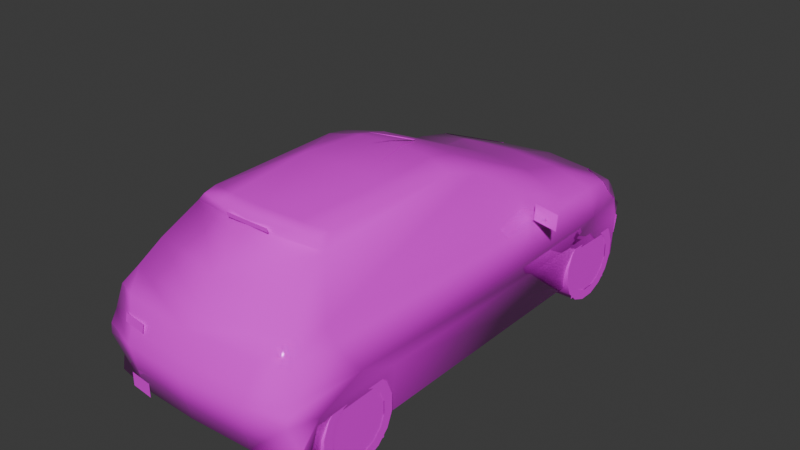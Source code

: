 # Source: 206s1.blend  (saved by Blender 4.0.36; exported with 4.5.12 LTS)
import bpy
from mathutils import Matrix  # noqa: F401  (used for matrix-valued properties, if any)

bpy.ops.wm.read_factory_settings(use_empty=True)
scene = bpy.context.scene
scene.name = 'Scene'

# ---- collections
col_collection = bpy.data.collections.new('Collection'); scene.collection.children.link(col_collection)

# ---- images (referenced by path relative to the original .blend; pixels are not part of the script)
import os
ASSET_DIR = os.environ.get("B2B_ASSET_DIR", "")  # directory of the original .blend (textures are referenced by path, not embedded)
HERE = os.path.dirname(os.path.abspath(__file__))  # packed textures are extracted next to this script under _unpacked/

def load_image(name, relpath, width, height, colorspace="sRGB"):
    """Load a texture the original file referenced (path relative to the .blend, or extracted next to this script)."""
    p = next((c for c in (os.path.join(HERE, relpath), os.path.join(ASSET_DIR, relpath)) if relpath and os.path.exists(c)), "")
    if p:
        img = bpy.data.images.load(p, check_existing=True)
        img.name = name
    else:  # same state as the original file: an image datablock whose file is absent (Cycles renders it pink)
        img = bpy.data.images.new(name, width, height)
        img.source = "FILE"
        img.filepath = "//" + (relpath or name)
    img.colorspace_settings.name = colorspace
    return img
img_4_png = load_image('4.png', 'textures/4.png', 1024, 1024, 'sRGB')

# ---- materials (node trees are filled in below, after node groups)
mat_material_001 = bpy.data.materials.new('Material.001')
mat_material_001.use_transparent_shadow = False
mat_material_001.roughness = 0.5
mat_material_001.line_color = (0.0, 0.0, 0.0, 1.0)
mat_material = bpy.data.materials.new('Material')
mat_material.use_transparent_shadow = False
mat_material.roughness = 0.5
mat_material.line_color = (0.0, 0.0, 0.0, 1.0)

# ---- material node trees
mat_material_001.use_nodes = True; mat_material_001.node_tree.nodes.clear()
_N = mat_material_001.node_tree.nodes; _L = mat_material_001.node_tree.links
n0 = _N.new('ShaderNodeOutputMaterial'); n0.name = 'Material Output'; n0.location = (300, 300)
n1 = _N.new('ShaderNodeBsdfPrincipled'); n1.name = 'Principled BSDF'; n1.location = (10, 300)
n1.inputs[2].default_value = 0.0
n1.inputs[3].default_value = 1.45
n2 = _N.new('ShaderNodeTexImage'); n2.name = 'Image Texture'; n2.location = (-280, 280)
n2.image = img_4_png
n2.interpolation = 'Closest'
_L.new(n1.outputs[0], n0.inputs[0])
_L.new(n2.outputs[0], n1.inputs[0])
_L.new(n2.outputs[1], n1.inputs[4])
n0.is_active_output = True
mat_material.use_nodes = True; mat_material.node_tree.nodes.clear()
_N = mat_material.node_tree.nodes; _L = mat_material.node_tree.links
n0 = _N.new('ShaderNodeOutputMaterial'); n0.name = 'Material Output'; n0.location = (300, 300)
n1 = _N.new('ShaderNodeBsdfPrincipled'); n1.name = 'Principled BSDF'; n1.location = (10, 300)
n1.inputs[3].default_value = 1.45
n2 = _N.new('ShaderNodeTexImage'); n2.name = 'Image Texture'; n2.location = (-280, 280)
n2.image = img_4_png
n2.interpolation = 'Closest'
_L.new(n1.outputs[0], n0.inputs[0])
_L.new(n2.outputs[0], n1.inputs[0])
_L.new(n2.outputs[1], n1.inputs[4])
n0.is_active_output = True

# ---- world
world_world = bpy.data.worlds.new('World'); scene.world = world_world
world_world.use_nodes = True; world_world.node_tree.nodes.clear()
_N = world_world.node_tree.nodes; _L = world_world.node_tree.links
n0 = _N.new('ShaderNodeOutputWorld'); n0.name = 'World Output'; n0.location = (300, 300)
n1 = _N.new('ShaderNodeBackground'); n1.name = 'Background'; n1.location = (10, 300)
n1.inputs[0].default_value = (0.05088, 0.05088, 0.05088, 1.0)
_L.new(n1.outputs[0], n0.inputs[0])
n0.is_active_output = True
world_world.color = (0.05088, 0.05088, 0.05088)
world_world.use_sun_shadow = False
world_world.sun_shadow_jitter_overblur = 0.0

# ---- meshes
me_fp26n = bpy.data.meshes.new('fp26n')
me_fp26n.from_pydata([(0.0, 1.878, 0.0347), (0.0, 1.911, 0.2502), (0.0, 1.963, 0.3307), (0.0, 1.934, 0.3832), (0.0, 1.904, 0.4846), (0.0, 1.861, 0.5368), (0.0, 1.336, 0.7302), (0.0, 1.04, 0.7988), (0.0, 0.2393, 1.161), (0.0, 0.009464, 1.217), (0.0, -0.4887, 1.24), (0.0, -1.162, 1.206), (0.0, -1.556, 0.9325), (0.0, -1.699, 0.7933), (0.0, -1.783, 0.6911), (0.0, -1.817, 0.5033), (0.0, -1.865, 0.4288), (0.0, -1.805, 0.109), (-0.7008, 1.7, 0.1337), (-0.5618, 1.829, 0.2679), (-0.7008, 1.728, 0.2679), (-0.5618, 1.8, 0.1337), (0.0, -1.277, 1.128), (0.0, -1.287, 1.187), (0.4506, -1.779, 0.09804), (0.737, -1.713, 0.07522), (0.7549, -1.683, 0.1623), (0.8064, -1.585, 0.3722), (0.7355, -1.757, 0.4288), (0.7374, -1.762, 0.3589), (0.4433, -1.207, 1.173), (0.5064, -1.201, 1.109), (0.4652, -1.098, 1.182), (0.6299, -1.591, 0.7901), (0.5807, -1.441, 0.9309), (0.2788, -1.253, 1.183), (0.2732, -1.14, 1.201), (0.7008, 1.7, 0.1337), (0.5618, 1.8, 0.1337), (0.5618, 1.829, 0.2679), (0.7008, 1.728, 0.2679), (0.6498, 1.73, 0.1196), (0.6751, 1.743, 0.03154), (0.2965, 1.839, 0.03373), (0.6542, -1.353, 0.7709), (0.4659, -1.841, 0.4288), (0.7345, 1.514, 0.5353), (0.7059, 1.456, 0.6375), (0.7372, 1.206, 0.6845), (0.8173, 1.174, 0.5069), (0.8127, 1.486, 0.3931), (0.7294, 1.611, 0.4591), (0.5426, 0.1342, 1.124), (0.4928, -0.08517, 1.182), (0.7442, 0.7974, 0.6683), (0.7142, -1.354, 0.6688), (0.7408, -1.706, 0.5033), (0.8173, -1.262, 0.5079), (0.6821, -1.682, 0.6896), (0.5334, -1.74, 0.6901), (0.8064, 0.8731, 0.3722), (0.8064, -0.9675, 0.387), (0.7639, -1.642, 0.06115), (0.7547, -0.9163, 0.0199), (0.7547, 0.8202, 0.0199), (0.7547, 1.575, 0.0199), (0.6496, 1.758, 0.2519), (0.388, 1.791, 0.5368), (0.6343, 1.761, 0.3832), (0.6285, 1.733, 0.4882), (0.6326, 1.668, 0.5567), (0.3317, -0.4887, 1.22), (0.2878, -0.01043, 1.205), (0.7137, 0.8724, 0.7472), (0.6576, 1.808, 0.3305), (0.2992, 1.882, 0.2514), (0.2992, 1.936, 0.3307), (0.2956, 1.907, 0.3832), (0.3256, 1.87, 0.4846), (0.3917, 1.299, 0.7248), (0.348, 1.004, 0.7877), (0.2822, 0.2215, 1.154), (0.4836, -1.795, 0.5033), (0.1628, -1.281, 1.139), (0.1631, -1.288, 1.172), (-0.1631, -1.288, 1.172), (-0.1628, -1.281, 1.139), (0.943, 0.4632, 0.7115), (0.7442, 0.6967, 0.7015), (0.943, 0.4783, 0.8236), (0.7425, 0.5115, 0.7115), (0.7425, 0.5266, 0.8236), (-0.943, 0.4632, 0.7115), (-0.943, 0.4783, 0.8236), (-0.7442, 0.6967, 0.7015), (-0.7425, 0.5115, 0.7115), (-0.7425, 0.5266, 0.8236), (0.07693, 1.939, 0.3625), (0.0893, 1.902, 0.4681), (-0.07693, 1.939, 0.3625), (-0.0893, 1.902, 0.4681), (-0.5394, -1.787, 0.08177), (-0.365, -1.805, 0.1793), (-0.5394, -1.787, 0.1793), (-0.365, -1.805, 0.08177), (0.0, 0.2087, 1.178), (0.007768, 0.1776, 1.182), (0.0, -0.2633, 1.377), (-0.007768, 0.1776, 1.182), (0.0, 0.795, 0.02281), (0.0, 1.596, 0.02572), (0.0, 1.475, 0.536), (0.0, 0.8777, 0.5375), (0.0, -1.658, 0.0728), (0.0, -0.8971, 0.02402), (0.0, -0.9663, 0.5225), (0.0, -1.576, 0.521), (-0.5443, -1.784, 0.529), (-0.5443, -1.772, 0.5851), (-0.3628, -1.807, 0.529), (-0.3628, -1.796, 0.5851), (-0.3917, 1.299, 0.7248), (-0.388, 1.791, 0.5368), (-0.7059, 1.456, 0.6375), (-0.4506, -1.779, 0.09804), (-0.7549, -1.683, 0.1623), (-0.737, -1.713, 0.07522), (-0.8064, -1.585, 0.3722), (-0.7374, -1.762, 0.3589), (-0.7355, -1.757, 0.4288), (-0.4433, -1.207, 1.173), (-0.4652, -1.098, 1.182), (-0.5064, -1.201, 1.109), (-0.2788, -1.253, 1.183), (-0.2732, -1.14, 1.201), (-0.6498, 1.73, 0.1196), (-0.2965, 1.839, 0.03373), (-0.6751, 1.743, 0.03154), (-0.5807, -1.441, 0.9309), (-0.6542, -1.353, 0.7709), (-0.6299, -1.591, 0.7901), (-0.4659, -1.841, 0.4288), (-0.8173, 1.174, 0.5069), (-0.7294, 1.611, 0.4591), (-0.8127, 1.486, 0.3931), (-0.5426, 0.1342, 1.124), (-0.4928, -0.08517, 1.182), (-0.7442, 0.7974, 0.6683), (-0.7142, -1.354, 0.6688), (-0.8173, -1.262, 0.5079), (-0.7408, -1.706, 0.5033), (-0.8064, 0.8731, 0.3722), (-0.8064, -0.9675, 0.387), (-0.7547, -0.9163, 0.0199), (-0.7639, -1.642, 0.06115), (-0.7547, 1.575, 0.0199), (-0.7547, 0.8202, 0.0199), (-0.6496, 1.758, 0.2519), (-0.7345, 1.514, 0.5353), (-0.6343, 1.761, 0.3832), (-0.6285, 1.733, 0.4882), (-0.6326, 1.668, 0.5567), (-0.3317, -0.4887, 1.22), (-0.2878, -0.01043, 1.205), (-0.7372, 1.206, 0.6845), (-0.7137, 0.8724, 0.7472), (-0.6576, 1.808, 0.3305), (-0.2992, 1.882, 0.2514), (-0.2992, 1.936, 0.3307), (-0.2956, 1.907, 0.3832), (-0.3256, 1.87, 0.4846), (-0.348, 1.004, 0.7877), (-0.2822, 0.2215, 1.154), (-0.5334, -1.74, 0.6901), (-0.6821, -1.682, 0.6896), (-0.4836, -1.795, 0.5033), (0.7356, 1.516, 0.5353), (0.7069, 1.458, 0.6375), (0.7305, 1.613, 0.4591), (0.3886, 1.793, 0.5368), (0.6352, 1.763, 0.3832), (0.6294, 1.735, 0.4882), (0.6335, 1.67, 0.5567), (0.296, 1.909, 0.3832), (0.3261, 1.872, 0.4846), (-0.3886, 1.793, 0.5368), (-0.7069, 1.458, 0.6375), (-0.7305, 1.613, 0.4591), (-0.7356, 1.516, 0.5353), (-0.6352, 1.763, 0.3832), (-0.6294, 1.735, 0.4882), (-0.6335, 1.67, 0.5567), (-0.296, 1.909, 0.3832), (-0.3261, 1.872, 0.4846), (0.07933, 1.928, 0.3831), (-0.07933, 1.928, 0.3831), (0.0, 1.946, 0.3625), (0.0, 1.91, 0.4681), (0.0, 1.935, 0.3831)], [], [(65, 155, 0), (62, 17, 154), (108, 107, 105), (107, 106, 105), (108, 106, 107), (113, 114, 115, 116), (109, 110, 111, 112), (0, 155, 137, 136), (0, 43, 42, 65), (144, 155, 65, 50), (50, 49, 142, 144), (49, 60, 151, 142), (60, 64, 156, 151), (156, 64, 63, 153), (63, 61, 152, 153), (149, 152, 61, 57), (127, 149, 57, 27), (154, 127, 27, 62), (154, 17, 124, 126), (24, 17, 62, 25), (33, 59, 58), (58, 56, 55), (47, 46, 70), (70, 67, 47), (69, 51, 68), (41, 65, 42), (71, 32, 53), (73, 54, 48), (28, 57, 56), (27, 57, 28), (54, 49, 48), (29, 28, 45), (48, 47, 79), (66, 74, 50), (73, 52, 54), (53, 72, 71), (32, 71, 36), (49, 51, 46), (57, 27, 61), (49, 60, 50), (32, 31, 53), (54, 44, 55), (56, 57, 55), (52, 44, 54), (34, 44, 31), (50, 51, 49), (24, 26, 29), (45, 24, 29), (33, 44, 34), (42, 43, 41), (30, 35, 31), (31, 32, 30), (25, 26, 24), (47, 67, 79), (173, 140, 174), (150, 174, 148), (158, 123, 161), (122, 161, 123), (143, 160, 159), (155, 135, 137), (131, 162, 146), (147, 165, 164), (149, 129, 150), (149, 127, 129), (142, 147, 164), (129, 128, 141), (123, 164, 121), (166, 157, 144), (145, 165, 147), (163, 146, 162), (162, 131, 134), (143, 142, 158), (127, 149, 152), (151, 142, 144), (132, 131, 146), (139, 147, 148), (149, 150, 148), (139, 145, 147), (139, 138, 132), (143, 144, 142), (125, 124, 128), (124, 141, 128), (139, 140, 138), (136, 137, 135), (133, 130, 132), (131, 132, 130), (125, 126, 124), (122, 123, 121), (88, 91, 89), (88, 89, 87), (96, 94, 93), (93, 94, 92), (58, 55, 44, 33), (82, 56, 58, 59), (70, 69, 78, 67), (78, 69, 68, 77), (69, 70, 46, 51), (57, 61, 60, 49), (61, 63, 64, 60), (50, 74, 68, 51), (27, 26, 25, 62), (57, 49, 54, 55), (17, 24, 45, 16), (56, 82, 45, 28), (16, 45, 82, 15), (15, 82, 59, 14), (14, 59, 33, 13), (34, 12, 13, 33), (12, 34, 31, 22), (11, 36, 71, 10), (9, 10, 71, 72), (52, 81, 72, 53), (81, 8, 9, 72), (80, 81, 52, 73), (7, 8, 81, 80), (48, 79, 80, 73), (79, 6, 7, 80), (79, 67, 5, 6), (78, 4, 5, 67), (3, 4, 78, 77), (77, 68, 74, 76), (2, 3, 77, 76), (74, 66, 75, 76), (75, 1, 2, 76), (75, 66, 41, 43), (0, 1, 75, 43), (49, 46, 47, 48), (50, 65, 41, 66), (50, 60, 64, 65), (61, 27, 62, 63), (36, 35, 30, 32), (52, 53, 31, 44), (22, 31, 35, 23), (35, 36, 11, 23), (27, 28, 29, 26), (174, 140, 139, 148), (175, 173, 174, 150), (161, 122, 170, 160), (170, 169, 159, 160), (160, 143, 158, 161), (149, 142, 151, 152), (152, 151, 156, 153), (144, 143, 159, 166), (127, 154, 126, 125), (149, 148, 147, 142), (17, 16, 141, 124), (150, 129, 141, 175), (16, 15, 175, 141), (15, 14, 173, 175), (14, 13, 140, 173), (138, 140, 13, 12), (12, 22, 132, 138), (11, 10, 162, 134), (9, 163, 162, 10), (145, 146, 163, 172), (172, 163, 9, 8), (171, 165, 145, 172), (7, 171, 172, 8), (164, 165, 171, 121), (121, 171, 7, 6), (121, 6, 5, 122), (170, 122, 5, 4), (3, 169, 170, 4), (169, 168, 166, 159), (2, 168, 169, 3), (166, 168, 167, 157), (167, 168, 2, 1), (167, 136, 135, 157), (0, 136, 167, 1), (142, 164, 123, 158), (144, 157, 135, 155), (144, 155, 156, 151), (152, 153, 154, 127), (134, 131, 130, 133), (145, 139, 132, 146), (22, 23, 133, 132), (133, 23, 11, 134), (127, 125, 128, 129), (119, 120, 118, 117), (18, 20, 19, 21), (37, 38, 39, 40), (198, 196, 99, 195), (101, 104, 102, 103), (87, 89, 91, 90), (92, 95, 96, 93), (85, 86, 83, 84), (177, 176, 182), (182, 179, 177), (181, 178, 180), (188, 186, 191), (185, 191, 186), (187, 190, 189), (182, 181, 184, 179), (184, 181, 180, 183), (181, 182, 176, 178), (191, 185, 193, 190), (193, 192, 189, 190), (190, 187, 188, 191), (197, 198, 195, 100), (98, 194, 198, 197), (194, 97, 196, 198)])
me_fp26n.polygons.foreach_set('use_smooth', [True] * 201)
_uv = me_fp26n.uv_layers.new(name='UVMap')
_uv.uv.foreach_set('vector', [0.031, 0.0, 0.031, 0.031, 0.0, 0.031, 0.031, 0.0, 0.031, 0.031, 0.0, 0.031, 0.031, 0.0, 0.031, 0.031, 0.0, 0.031, 0.031, 0.0, 0.031, 0.031, 0.0, 0.031, 0.031, 0.0, 0.031, 0.031, 0.0, 0.031, 0.031, 0.0, 0.031, 0.031, 0.0, 0.031, 0.0, 0.0, 0.031, 0.0, 0.031, 0.031, 0.0, 0.031, 0.0, 0.0, 0.031, 0.0, 0.031, 0.031, 0.0, 0.031, 0.0, 0.0, 0.031, 0.0, 0.031, 0.031, 0.0, 0.031, 0.0, 0.0, 0.031, 0.0, 0.031, 0.031, 0.0, 0.031, 0.0, 0.0, 0.031, 0.0, 0.031, 0.031, 0.0, 0.031, 0.0, 0.0, 0.031, 0.0, 0.031, 0.031, 0.0, 0.031, 0.0, 0.0, 0.031, 0.0, 0.031, 0.031, 0.0, 0.031, 0.0, 0.0, 0.031, 0.0, 0.031, 0.031, 0.0, 0.031, 0.0, 0.0, 0.031, 0.0, 0.031, 0.031, 0.0, 0.031, 0.0, 0.0, 0.031, 0.0, 0.031, 0.031, 0.0, 0.031, 0.0, 0.0, 0.031, 0.0, 0.031, 0.031, 0.0, 0.031, 0.0, 0.0, 0.031, 0.0, 0.031, 0.031, 0.0, 0.031, 0.0, 0.0, 0.031, 0.0, 0.031, 0.031, 0.0, 0.031, 0.0, 0.0, 0.031, 0.0, 0.031, 0.031, 0.0, 0.031, 0.0, 0.0, 0.788, 0.686, 0.82, 0.624, 0.773, 0.624, 0.745, 0.388, 0.749, 0.329, 0.659, 0.384, 0.075, 0.776, 0.059, 0.753, 0.027, 0.757, 0.035, 0.204, 0.118, 0.173, 0.008, 0.259, 0.016, 0.741, 0.039, 0.733, 0.008, 0.714, 0.016, 0.651, 0.047, 0.627, 0.012, 0.631, 0.337, 0.914, 0.322, 0.839, 0.322, 0.965, 0.196, 0.804, 0.212, 0.784, 0.125, 0.788, 0.749, 0.729, 0.643, 0.745, 0.737, 0.745, 0.714, 0.71, 0.643, 0.745, 0.749, 0.729, 0.212, 0.784, 0.133, 0.745, 0.125, 0.788, 0.757, 0.773, 0.757, 0.792, 0.847, 0.792, 0.0, 0.325, 0.008, 0.259, 0.114, 0.302, 0.008, 0.682, 0.0, 0.702, 0.067, 0.718, 0.0, 0.522, 0.149, 0.612, 0.012, 0.502, 0.322, 0.965, 0.341, 0.973, 0.337, 0.914, 0.322, 0.839, 0.337, 0.914, 0.341, 0.835, 0.133, 0.745, 0.039, 0.733, 0.059, 0.753, 0.643, 0.745, 0.714, 0.71, 0.58, 0.714, 0.133, 0.745, 0.196, 0.71, 0.067, 0.718, 0.396, 0.624, 0.42, 0.608, 0.192, 0.624, 0.212, 0.784, 0.663, 0.808, 0.663, 0.784, 0.737, 0.745, 0.643, 0.745, 0.663, 0.784, 0.149, 0.612, 0.451, 0.525, 0.012, 0.502, 0.467, 0.565, 0.451, 0.525, 0.42, 0.608, 0.067, 0.718, 0.039, 0.733, 0.133, 0.745, 0.851, 0.698, 0.753, 0.718, 0.757, 0.773, 0.847, 0.792, 0.851, 0.698, 0.757, 0.773, 0.498, 0.529, 0.451, 0.525, 0.467, 0.565, 0.565, 0.863, 0.702, 0.867, 0.573, 0.898, 0.325, 0.322, 0.388, 0.325, 0.298, 0.29, 0.42, 0.608, 0.396, 0.624, 0.42, 0.624, 0.757, 0.69, 0.753, 0.718, 0.851, 0.698, 0.008, 0.259, 0.118, 0.173, 0.114, 0.302, 0.82, 0.624, 0.788, 0.686, 0.773, 0.624, 0.749, 0.329, 0.745, 0.388, 0.659, 0.384, 0.059, 0.753, 0.075, 0.776, 0.027, 0.757, 0.118, 0.173, 0.035, 0.204, 0.008, 0.259, 0.039, 0.733, 0.016, 0.741, 0.008, 0.714, 0.047, 0.627, 0.016, 0.651, 0.012, 0.631, 0.322, 0.839, 0.337, 0.914, 0.322, 0.965, 0.212, 0.784, 0.196, 0.804, 0.125, 0.788, 0.643, 0.745, 0.749, 0.729, 0.737, 0.745, 0.643, 0.745, 0.714, 0.71, 0.749, 0.729, 0.133, 0.745, 0.212, 0.784, 0.125, 0.788, 0.757, 0.792, 0.757, 0.773, 0.847, 0.792, 0.008, 0.259, 0.0, 0.325, 0.114, 0.302, 0.0, 0.702, 0.008, 0.682, 0.067, 0.718, 0.149, 0.612, 0.0, 0.522, 0.012, 0.502, 0.341, 0.973, 0.322, 0.965, 0.337, 0.914, 0.337, 0.914, 0.322, 0.839, 0.341, 0.835, 0.039, 0.733, 0.133, 0.745, 0.059, 0.753, 0.714, 0.71, 0.643, 0.745, 0.58, 0.714, 0.196, 0.71, 0.133, 0.745, 0.067, 0.718, 0.42, 0.608, 0.396, 0.624, 0.192, 0.624, 0.663, 0.808, 0.212, 0.784, 0.663, 0.784, 0.643, 0.745, 0.737, 0.745, 0.663, 0.784, 0.451, 0.525, 0.149, 0.612, 0.012, 0.502, 0.451, 0.525, 0.467, 0.565, 0.42, 0.608, 0.039, 0.733, 0.067, 0.718, 0.133, 0.745, 0.753, 0.718, 0.851, 0.698, 0.757, 0.773, 0.851, 0.698, 0.847, 0.792, 0.757, 0.773, 0.451, 0.525, 0.498, 0.529, 0.467, 0.565, 0.702, 0.867, 0.565, 0.863, 0.573, 0.898, 0.388, 0.325, 0.325, 0.322, 0.298, 0.29, 0.396, 0.624, 0.42, 0.608, 0.42, 0.624, 0.753, 0.718, 0.757, 0.69, 0.851, 0.698, 0.118, 0.173, 0.008, 0.259, 0.114, 0.302, 0.059, 0.78, 0.059, 0.812, 0.0, 0.812, 0.059, 0.78, 0.0, 0.812, 0.0, 0.784, 0.059, 0.812, 0.059, 0.78, 0.0, 0.812, 0.0, 0.812, 0.059, 0.78, 0.0, 0.784, 0.745, 0.388, 0.659, 0.384, 0.659, 0.416, 0.722, 0.42, 0.839, 0.502, 0.753, 0.502, 0.773, 0.624, 0.82, 0.624, 0.035, 0.204, 0.035, 0.188, 0.137, 0.153, 0.118, 0.173, 0.62, 0.325, 0.502, 0.325, 0.502, 0.267, 0.635, 0.267, 0.016, 0.741, 0.027, 0.757, 0.059, 0.753, 0.039, 0.733, 0.643, 0.745, 0.58, 0.714, 0.196, 0.71, 0.133, 0.745, 0.58, 0.714, 0.573, 0.627, 0.208, 0.627, 0.196, 0.71, 0.067, 0.718, 0.0, 0.702, 0.008, 0.714, 0.039, 0.733, 0.714, 0.71, 0.733, 0.663, 0.741, 0.643, 0.722, 0.639, 0.643, 0.745, 0.133, 0.745, 0.212, 0.784, 0.663, 0.784, 1.0, 0.702, 0.851, 0.698, 0.847, 0.792, 1.0, 0.792, 0.757, 0.812, 0.839, 0.812, 0.847, 0.792, 0.757, 0.792, 1.0, 0.792, 0.847, 0.792, 0.839, 0.812, 1.0, 0.812, 1.0, 0.502, 0.839, 0.502, 0.82, 0.624, 1.0, 0.624, 1.0, 0.624, 0.82, 0.624, 0.788, 0.686, 1.0, 0.686, 0.271, 0.208, 0.498, 0.208, 0.498, 0.145, 0.251, 0.141, 0.498, 0.208, 0.271, 0.208, 0.298, 0.29, 0.498, 0.302, 0.373, 0.831, 0.341, 0.835, 0.337, 0.914, 0.373, 0.914, 0.373, 0.973, 0.373, 0.914, 0.337, 0.914, 0.341, 0.973, 0.322, 0.988, 0.341, 1.0, 0.341, 0.973, 0.322, 0.965, 0.341, 1.0, 0.373, 1.0, 0.373, 0.973, 0.341, 0.973, 0.471, 0.831, 0.486, 1.0, 0.42, 0.984, 0.376, 0.816, 0.561, 0.839, 0.561, 1.0, 0.486, 1.0, 0.471, 0.831, 0.502, 0.176, 0.6, 0.149, 0.616, 0.231, 0.506, 0.263, 0.6, 0.149, 0.722, 0.141, 0.722, 0.22, 0.616, 0.231, 0.114, 0.302, 0.118, 0.173, 0.247, 0.153, 0.247, 0.294, 0.137, 0.153, 0.247, 0.141, 0.247, 0.153, 0.118, 0.173, 0.749, 0.267, 0.749, 0.325, 0.62, 0.325, 0.635, 0.267, 0.702, 1.0, 0.576, 1.0, 0.569, 0.98, 0.702, 0.98, 0.812, 0.98, 0.812, 1.0, 0.702, 1.0, 0.702, 0.98, 0.569, 0.98, 0.573, 0.949, 0.702, 0.949, 0.702, 0.98, 0.702, 0.949, 0.812, 0.949, 0.812, 0.98, 0.702, 0.98, 0.702, 0.949, 0.573, 0.949, 0.573, 0.898, 0.702, 0.867, 0.812, 0.867, 0.812, 0.949, 0.702, 0.949, 0.702, 0.867, 0.133, 0.745, 0.059, 0.753, 0.075, 0.776, 0.125, 0.788, 0.067, 0.718, 0.047, 0.627, 0.016, 0.651, 0.008, 0.682, 0.067, 0.718, 0.196, 0.71, 0.208, 0.627, 0.047, 0.627, 0.58, 0.714, 0.714, 0.71, 0.722, 0.639, 0.573, 0.627, 0.341, 0.835, 0.341, 0.82, 0.322, 0.827, 0.322, 0.839, 0.149, 0.612, 0.192, 0.624, 0.42, 0.608, 0.451, 0.525, 0.498, 0.302, 0.298, 0.29, 0.388, 0.325, 0.498, 0.325, 0.341, 0.82, 0.341, 0.835, 0.373, 0.831, 0.373, 0.816, 0.714, 0.71, 0.749, 0.729, 0.749, 0.71, 0.733, 0.663, 0.745, 0.388, 0.722, 0.42, 0.659, 0.416, 0.659, 0.384, 0.835, 0.502, 0.82, 0.624, 0.773, 0.624, 0.753, 0.502, 0.035, 0.204, 0.118, 0.173, 0.137, 0.153, 0.035, 0.188, 0.624, 0.325, 0.635, 0.267, 0.502, 0.267, 0.502, 0.325, 0.016, 0.741, 0.039, 0.733, 0.059, 0.753, 0.027, 0.757, 0.643, 0.745, 0.133, 0.745, 0.196, 0.71, 0.58, 0.714, 0.58, 0.714, 0.196, 0.71, 0.208, 0.627, 0.573, 0.627, 0.067, 0.718, 0.039, 0.733, 0.008, 0.714, 0.0, 0.702, 0.714, 0.71, 0.722, 0.639, 0.741, 0.643, 0.733, 0.663, 0.643, 0.745, 0.663, 0.784, 0.212, 0.784, 0.133, 0.745, 1.0, 0.702, 1.0, 0.792, 0.847, 0.792, 0.851, 0.698, 0.757, 0.812, 0.757, 0.792, 0.847, 0.792, 0.839, 0.812, 1.0, 0.792, 1.0, 0.812, 0.839, 0.812, 0.847, 0.792, 1.0, 0.502, 1.0, 0.624, 0.82, 0.624, 0.835, 0.502, 1.0, 0.624, 1.0, 0.686, 0.788, 0.686, 0.82, 0.624, 0.271, 0.208, 0.251, 0.141, 0.498, 0.145, 0.498, 0.208, 0.498, 0.208, 0.498, 0.302, 0.298, 0.29, 0.271, 0.208, 0.373, 0.831, 0.373, 0.914, 0.337, 0.914, 0.341, 0.835, 0.373, 0.973, 0.341, 0.973, 0.337, 0.914, 0.373, 0.914, 0.322, 0.988, 0.322, 0.965, 0.341, 0.973, 0.341, 1.0, 0.341, 1.0, 0.341, 0.973, 0.373, 0.973, 0.373, 1.0, 0.471, 0.831, 0.376, 0.816, 0.42, 0.984, 0.486, 1.0, 0.561, 0.839, 0.471, 0.831, 0.486, 1.0, 0.561, 1.0, 0.937, 0.176, 0.929, 0.263, 0.82, 0.231, 0.835, 0.149, 0.835, 0.149, 0.82, 0.231, 0.722, 0.22, 0.722, 0.141, 0.114, 0.302, 0.247, 0.294, 0.247, 0.153, 0.118, 0.173, 0.137, 0.153, 0.118, 0.173, 0.247, 0.153, 0.247, 0.141, 0.749, 0.267, 0.635, 0.267, 0.624, 0.325, 0.749, 0.325, 0.702, 1.0, 0.702, 0.98, 0.569, 0.98, 0.58, 1.0, 0.812, 0.98, 0.702, 0.98, 0.702, 1.0, 0.812, 1.0, 0.569, 0.98, 0.702, 0.98, 0.702, 0.949, 0.573, 0.949, 0.702, 0.949, 0.702, 0.98, 0.812, 0.98, 0.812, 0.949, 0.702, 0.949, 0.702, 0.867, 0.573, 0.898, 0.573, 0.949, 0.812, 0.867, 0.702, 0.867, 0.702, 0.949, 0.812, 0.949, 0.133, 0.745, 0.125, 0.788, 0.075, 0.776, 0.059, 0.753, 0.067, 0.718, 0.008, 0.682, 0.016, 0.651, 0.047, 0.627, 0.067, 0.718, 0.047, 0.627, 0.208, 0.627, 0.196, 0.71, 0.58, 0.714, 0.573, 0.627, 0.722, 0.639, 0.714, 0.71, 0.341, 0.835, 0.322, 0.839, 0.322, 0.827, 0.341, 0.82, 0.149, 0.612, 0.451, 0.525, 0.42, 0.608, 0.192, 0.624, 0.498, 0.302, 0.498, 0.325, 0.388, 0.325, 0.298, 0.29, 0.341, 0.82, 0.373, 0.816, 0.373, 0.831, 0.341, 0.835, 0.714, 0.71, 0.733, 0.663, 0.749, 0.71, 0.749, 0.729, 0.153, 0.392, 0.153, 0.42, 0.063, 0.42, 0.063, 0.392, 0.753, 0.408, 0.753, 0.498, 0.843, 0.498, 0.843, 0.408, 0.753, 0.408, 0.843, 0.408, 0.843, 0.498, 0.753, 0.498, 0.9235, 0.4255, 0.9235, 0.408, 0.988, 0.408, 0.9903, 0.4255, 0.094, 0.329, 0.153, 0.329, 0.153, 0.388, 0.094, 0.388, 0.376, 0.965, 0.376, 1.0, 0.408, 1.0, 0.408, 0.965, 0.376, 0.965, 0.408, 0.965, 0.408, 1.0, 0.376, 1.0, 0.816, 0.929, 0.816, 0.91, 1.0, 0.91, 1.0, 0.929, 0.765, 0.404, 0.753, 0.349, 0.808, 0.365, 0.808, 0.365, 0.945, 0.349, 0.765, 0.404, 0.812, 0.325, 0.753, 0.31, 0.808, 0.267, 0.753, 0.349, 0.769, 0.404, 0.808, 0.365, 0.949, 0.349, 0.808, 0.365, 0.769, 0.404, 0.753, 0.306, 0.812, 0.325, 0.808, 0.267, 0.808, 0.365, 0.812, 0.325, 0.98, 0.325, 0.945, 0.349, 0.98, 0.325, 0.812, 0.325, 0.808, 0.267, 1.0, 0.267, 0.812, 0.325, 0.808, 0.365, 0.753, 0.349, 0.753, 0.31, 0.808, 0.365, 0.949, 0.349, 0.984, 0.322, 0.812, 0.325, 0.984, 0.322, 1.0, 0.267, 0.808, 0.267, 0.812, 0.325, 0.812, 0.325, 0.753, 0.306, 0.753, 0.349, 0.808, 0.365, 0.9235, 0.498, 0.9235, 0.4255, 0.9903, 0.4255, 1.0, 0.498, 0.847, 0.498, 0.8567, 0.4255, 0.9235, 0.4255, 0.9235, 0.498, 0.8567, 0.4255, 0.859, 0.408, 0.9235, 0.408, 0.9235, 0.4255])
me_fp26n.materials.append(mat_material_001)
me_fp26n.update()
me_fp26n_001 = bpy.data.meshes.new('fp26n.001')
me_fp26n_001.from_pydata([(0.09556, 0.2855, 0.05656), (0.09556, 0.2142, 0.04242), (0.09556, 0.2853, -0.05679), (0.09556, 0.2139, -0.04265), (0.09556, 0.242, -0.1619), (0.09556, 0.1813, -0.1213), (0.09556, 0.1617, -0.2422), (0.09556, 0.1211, -0.1815), (0.09556, 0.05656, -0.2855), (0.09556, 0.04242, -0.2142), (0.09556, -0.05679, -0.2855), (0.09556, -0.04265, -0.2142), (0.09556, -0.1619, -0.2422), (0.09556, -0.1213, -0.1815), (0.09556, -0.2422, -0.1619), (0.09556, -0.1815, -0.1213), (0.09556, -0.2855, -0.05679), (0.09556, -0.2142, -0.04265), (0.09556, -0.2855, 0.05656), (0.09556, -0.2142, 0.04242), (0.09556, -0.2422, 0.1617), (0.09556, -0.1815, 0.1211), (0.09556, -0.1619, 0.242), (0.09556, -0.1213, 0.1813), (0.09556, -0.05679, 0.2855), (0.09556, -0.04265, 0.2142), (0.09556, 0.05656, 0.2855), (0.09556, 0.04242, 0.2142), (0.09556, 0.1617, 0.242), (0.09556, 0.1211, 0.1813), (0.09556, 0.242, 0.1617), (0.09556, 0.1813, 0.1211), (0.09556, 0.2855, 0.05656), (0.09556, 0.2142, 0.04242), (0.09556, 0.2855, 0.05656), (-0.09579, 0.2855, 0.05656), (0.09556, 0.242, 0.1617), (-0.09579, 0.242, 0.1617), (0.09556, 0.1617, 0.242), (-0.09579, 0.1617, 0.242), (0.09556, 0.05656, 0.2855), (-0.09579, 0.05656, 0.2855), (0.09556, -0.05679, 0.2855), (-0.09579, -0.05679, 0.2855), (0.09556, -0.1619, 0.242), (-0.09579, -0.1619, 0.242), (0.09556, -0.2422, 0.1617), (-0.09579, -0.2422, 0.1617), (0.09556, -0.2855, 0.05656), (-0.09579, -0.2855, 0.05656), (0.09556, -0.2855, -0.05679), (-0.09579, -0.2855, -0.05679), (0.09556, -0.2422, -0.1619), (-0.09579, -0.2422, -0.1619), (0.09556, -0.1619, -0.2422), (-0.09579, -0.1619, -0.2422), (0.09556, -0.05679, -0.2855), (-0.09579, -0.05679, -0.2855), (0.09556, 0.05656, -0.2855), (-0.09579, 0.05656, -0.2855), (0.09556, 0.1617, -0.2422), (-0.09579, 0.1617, -0.2422), (0.09556, 0.242, -0.1619), (-0.09579, 0.242, -0.1619), (0.09556, 0.2853, -0.05679), (-0.09579, 0.2853, -0.05679), (0.09556, 0.2855, 0.05656), (-0.09579, 0.2855, 0.05656), (-0.09579, 0.2855, 0.05656), (-0.09579, 0.2853, -0.05679), (-0.09579, 0.242, 0.1617), (-0.09579, 0.242, -0.1619), (-0.09579, 0.1617, 0.242), (-0.09579, 0.1617, -0.2422), (-0.09579, 0.05656, 0.2855), (-0.09579, 0.05656, -0.2855), (-0.09579, -0.05679, 0.2855), (-0.09579, -0.05679, -0.2855), (-0.09579, -0.1619, 0.242), (-0.09579, -0.1619, -0.2422), (-0.09579, -0.2422, 0.1617), (-0.09579, -0.2422, -0.1619), (-0.09579, -0.2855, 0.05656), (-0.09579, -0.2855, -0.05679), (0.09244, -0.2142, 0.2142), (0.09244, 0.2142, 0.2142), (0.09244, 0.2142, -0.2142), (0.09244, -0.2142, -0.2142)], [], [(0, 1, 3, 2), (2, 3, 5, 4), (4, 5, 7, 6), (6, 7, 9, 8), (8, 9, 11, 10), (10, 11, 13, 12), (12, 13, 15, 14), (14, 15, 17, 16), (16, 17, 19, 18), (18, 19, 21, 20), (20, 21, 23, 22), (22, 23, 25, 24), (24, 25, 27, 26), (26, 27, 29, 28), (28, 29, 31, 30), (30, 31, 33, 32), (34, 35, 37, 36), (36, 37, 39, 38), (38, 39, 41, 40), (40, 41, 43, 42), (42, 43, 45, 44), (44, 45, 47, 46), (46, 47, 49, 48), (48, 49, 51, 50), (50, 51, 53, 52), (52, 53, 55, 54), (54, 55, 57, 56), (56, 57, 59, 58), (58, 59, 61, 60), (60, 61, 63, 62), (62, 63, 65, 64), (64, 65, 67, 66), (68, 69, 71, 70), (70, 71, 73, 72), (72, 73, 75, 74), (74, 75, 77, 76), (76, 77, 79, 78), (78, 79, 81, 80), (80, 81, 83, 82), (85, 84, 87, 86)])
me_fp26n_001.polygons.foreach_set('use_smooth', [True] * 40)
_uv = me_fp26n_001.uv_layers.new(name='UVMap')
_uv.uv.foreach_set('vector', [0.031, 0.0, 0.031, 0.031, 0.0, 0.031, 0.0, 0.0, 0.031, 0.0, 0.031, 0.031, 0.0, 0.031, 0.0, 0.0, 0.031, 0.0, 0.031, 0.031, 0.0, 0.031, 0.0, 0.0, 0.031, 0.0, 0.031, 0.031, 0.0, 0.031, 0.0, 0.0, 0.031, 0.0, 0.031, 0.031, 0.0, 0.031, 0.0, 0.0, 0.031, 0.0, 0.031, 0.031, 0.0, 0.031, 0.0, 0.0, 0.031, 0.0, 0.031, 0.031, 0.0, 0.031, 0.0, 0.0, 0.031, 0.0, 0.031, 0.031, 0.0, 0.031, 0.0, 0.0, 0.031, 0.0, 0.031, 0.031, 0.0, 0.031, 0.0, 0.0, 0.031, 0.0, 0.031, 0.031, 0.0, 0.031, 0.0, 0.0, 0.031, 0.0, 0.031, 0.031, 0.0, 0.031, 0.0, 0.0, 0.031, 0.0, 0.031, 0.031, 0.0, 0.031, 0.0, 0.0, 0.031, 0.0, 0.031, 0.031, 0.0, 0.031, 0.0, 0.0, 0.031, 0.0, 0.031, 0.031, 0.0, 0.031, 0.0, 0.0, 0.031, 0.0, 0.031, 0.031, 0.0, 0.031, 0.0, 0.0, 0.031, 0.0, 0.031, 0.031, 0.0, 0.031, 0.0, 0.0, 0.031, 0.0, 0.031, 0.031, 0.0, 0.031, 0.0, 0.0, 0.031, 0.0, 0.031, 0.031, 0.0, 0.031, 0.0, 0.0, 0.031, 0.0, 0.031, 0.031, 0.0, 0.031, 0.0, 0.0, 0.031, 0.0, 0.031, 0.031, 0.0, 0.031, 0.0, 0.0, 0.031, 0.0, 0.031, 0.031, 0.0, 0.031, 0.0, 0.0, 0.031, 0.0, 0.031, 0.031, 0.0, 0.031, 0.0, 0.0, 0.031, 0.0, 0.031, 0.031, 0.0, 0.031, 0.0, 0.0, 0.031, 0.0, 0.031, 0.031, 0.0, 0.031, 0.0, 0.0, 0.031, 0.0, 0.031, 0.031, 0.0, 0.031, 0.0, 0.0, 0.031, 0.0, 0.031, 0.031, 0.0, 0.031, 0.0, 0.0, 0.031, 0.0, 0.031, 0.031, 0.0, 0.031, 0.0, 0.0, 0.031, 0.0, 0.031, 0.031, 0.0, 0.031, 0.0, 0.0, 0.031, 0.0, 0.031, 0.031, 0.0, 0.031, 0.0, 0.0, 0.031, 0.0, 0.031, 0.031, 0.0, 0.031, 0.0, 0.0, 0.031, 0.0, 0.031, 0.031, 0.0, 0.031, 0.0, 0.0, 0.031, 0.0, 0.031, 0.031, 0.0, 0.031, 0.0, 0.0, 0.031, 0.0, 0.031, 0.031, 0.0, 0.031, 0.0, 0.0, 0.031, 0.0, 0.031, 0.031, 0.0, 0.031, 0.0, 0.0, 0.031, 0.0, 0.031, 0.031, 0.0, 0.031, 0.0, 0.0, 0.031, 0.0, 0.031, 0.031, 0.0, 0.031, 0.0, 0.0, 0.031, 0.0, 0.031, 0.031, 0.0, 0.031, 0.0, 0.0, 0.031, 0.0, 0.031, 0.031, 0.0, 0.031, 0.0, 0.0, 0.031, 0.0, 0.031, 0.031, 0.0, 0.031, 0.0, 0.0, 0.184, 0.816, 0.184, 1.0, 0.0, 1.0, 0.0, 0.816])
me_fp26n_001.materials.append(mat_material)
me_fp26n_001.update()
me_fp26n_002 = bpy.data.meshes.new('fp26n.002')
me_fp26n_002.from_pydata([(0.09556, 0.2855, 0.05656), (0.09556, 0.2142, 0.04242), (0.09556, 0.2853, -0.05679), (0.09556, 0.2139, -0.04265), (0.09556, 0.242, -0.1619), (0.09556, 0.1813, -0.1213), (0.09556, 0.1617, -0.2422), (0.09556, 0.1211, -0.1815), (0.09556, 0.05656, -0.2855), (0.09556, 0.04242, -0.2142), (0.09556, -0.05679, -0.2855), (0.09556, -0.04265, -0.2142), (0.09556, -0.1619, -0.2422), (0.09556, -0.1213, -0.1815), (0.09556, -0.2422, -0.1619), (0.09556, -0.1815, -0.1213), (0.09556, -0.2855, -0.05679), (0.09556, -0.2142, -0.04265), (0.09556, -0.2855, 0.05656), (0.09556, -0.2142, 0.04242), (0.09556, -0.2422, 0.1617), (0.09556, -0.1815, 0.1211), (0.09556, -0.1619, 0.242), (0.09556, -0.1213, 0.1813), (0.09556, -0.05679, 0.2855), (0.09556, -0.04265, 0.2142), (0.09556, 0.05656, 0.2855), (0.09556, 0.04242, 0.2142), (0.09556, 0.1617, 0.242), (0.09556, 0.1211, 0.1813), (0.09556, 0.242, 0.1617), (0.09556, 0.1813, 0.1211), (0.09556, 0.2855, 0.05656), (0.09556, 0.2142, 0.04242), (0.09556, 0.2855, 0.05656), (-0.09579, 0.2855, 0.05656), (0.09556, 0.242, 0.1617), (-0.09579, 0.242, 0.1617), (0.09556, 0.1617, 0.242), (-0.09579, 0.1617, 0.242), (0.09556, 0.05656, 0.2855), (-0.09579, 0.05656, 0.2855), (0.09556, -0.05679, 0.2855), (-0.09579, -0.05679, 0.2855), (0.09556, -0.1619, 0.242), (-0.09579, -0.1619, 0.242), (0.09556, -0.2422, 0.1617), (-0.09579, -0.2422, 0.1617), (0.09556, -0.2855, 0.05656), (-0.09579, -0.2855, 0.05656), (0.09556, -0.2855, -0.05679), (-0.09579, -0.2855, -0.05679), (0.09556, -0.2422, -0.1619), (-0.09579, -0.2422, -0.1619), (0.09556, -0.1619, -0.2422), (-0.09579, -0.1619, -0.2422), (0.09556, -0.05679, -0.2855), (-0.09579, -0.05679, -0.2855), (0.09556, 0.05656, -0.2855), (-0.09579, 0.05656, -0.2855), (0.09556, 0.1617, -0.2422), (-0.09579, 0.1617, -0.2422), (0.09556, 0.242, -0.1619), (-0.09579, 0.242, -0.1619), (0.09556, 0.2853, -0.05679), (-0.09579, 0.2853, -0.05679), (0.09556, 0.2855, 0.05656), (-0.09579, 0.2855, 0.05656), (-0.09579, 0.2855, 0.05656), (-0.09579, 0.2853, -0.05679), (-0.09579, 0.242, 0.1617), (-0.09579, 0.242, -0.1619), (-0.09579, 0.1617, 0.242), (-0.09579, 0.1617, -0.2422), (-0.09579, 0.05656, 0.2855), (-0.09579, 0.05656, -0.2855), (-0.09579, -0.05679, 0.2855), (-0.09579, -0.05679, -0.2855), (-0.09579, -0.1619, 0.242), (-0.09579, -0.1619, -0.2422), (-0.09579, -0.2422, 0.1617), (-0.09579, -0.2422, -0.1619), (-0.09579, -0.2855, 0.05656), (-0.09579, -0.2855, -0.05679), (0.09244, -0.2142, 0.2142), (0.09244, 0.2142, 0.2142), (0.09244, 0.2142, -0.2142), (0.09244, -0.2142, -0.2142)], [], [(0, 1, 3, 2), (2, 3, 5, 4), (4, 5, 7, 6), (6, 7, 9, 8), (8, 9, 11, 10), (10, 11, 13, 12), (12, 13, 15, 14), (14, 15, 17, 16), (16, 17, 19, 18), (18, 19, 21, 20), (20, 21, 23, 22), (22, 23, 25, 24), (24, 25, 27, 26), (26, 27, 29, 28), (28, 29, 31, 30), (30, 31, 33, 32), (34, 35, 37, 36), (36, 37, 39, 38), (38, 39, 41, 40), (40, 41, 43, 42), (42, 43, 45, 44), (44, 45, 47, 46), (46, 47, 49, 48), (48, 49, 51, 50), (50, 51, 53, 52), (52, 53, 55, 54), (54, 55, 57, 56), (56, 57, 59, 58), (58, 59, 61, 60), (60, 61, 63, 62), (62, 63, 65, 64), (64, 65, 67, 66), (68, 69, 71, 70), (70, 71, 73, 72), (72, 73, 75, 74), (74, 75, 77, 76), (76, 77, 79, 78), (78, 79, 81, 80), (80, 81, 83, 82), (85, 84, 87, 86)])
me_fp26n_002.polygons.foreach_set('use_smooth', [True] * 40)
_uv = me_fp26n_002.uv_layers.new(name='UVMap')
_uv.uv.foreach_set('vector', [0.031, 0.0, 0.031, 0.031, 0.0, 0.031, 0.0, 0.0, 0.031, 0.0, 0.031, 0.031, 0.0, 0.031, 0.0, 0.0, 0.031, 0.0, 0.031, 0.031, 0.0, 0.031, 0.0, 0.0, 0.031, 0.0, 0.031, 0.031, 0.0, 0.031, 0.0, 0.0, 0.031, 0.0, 0.031, 0.031, 0.0, 0.031, 0.0, 0.0, 0.031, 0.0, 0.031, 0.031, 0.0, 0.031, 0.0, 0.0, 0.031, 0.0, 0.031, 0.031, 0.0, 0.031, 0.0, 0.0, 0.031, 0.0, 0.031, 0.031, 0.0, 0.031, 0.0, 0.0, 0.031, 0.0, 0.031, 0.031, 0.0, 0.031, 0.0, 0.0, 0.031, 0.0, 0.031, 0.031, 0.0, 0.031, 0.0, 0.0, 0.031, 0.0, 0.031, 0.031, 0.0, 0.031, 0.0, 0.0, 0.031, 0.0, 0.031, 0.031, 0.0, 0.031, 0.0, 0.0, 0.031, 0.0, 0.031, 0.031, 0.0, 0.031, 0.0, 0.0, 0.031, 0.0, 0.031, 0.031, 0.0, 0.031, 0.0, 0.0, 0.031, 0.0, 0.031, 0.031, 0.0, 0.031, 0.0, 0.0, 0.031, 0.0, 0.031, 0.031, 0.0, 0.031, 0.0, 0.0, 0.031, 0.0, 0.031, 0.031, 0.0, 0.031, 0.0, 0.0, 0.031, 0.0, 0.031, 0.031, 0.0, 0.031, 0.0, 0.0, 0.031, 0.0, 0.031, 0.031, 0.0, 0.031, 0.0, 0.0, 0.031, 0.0, 0.031, 0.031, 0.0, 0.031, 0.0, 0.0, 0.031, 0.0, 0.031, 0.031, 0.0, 0.031, 0.0, 0.0, 0.031, 0.0, 0.031, 0.031, 0.0, 0.031, 0.0, 0.0, 0.031, 0.0, 0.031, 0.031, 0.0, 0.031, 0.0, 0.0, 0.031, 0.0, 0.031, 0.031, 0.0, 0.031, 0.0, 0.0, 0.031, 0.0, 0.031, 0.031, 0.0, 0.031, 0.0, 0.0, 0.031, 0.0, 0.031, 0.031, 0.0, 0.031, 0.0, 0.0, 0.031, 0.0, 0.031, 0.031, 0.0, 0.031, 0.0, 0.0, 0.031, 0.0, 0.031, 0.031, 0.0, 0.031, 0.0, 0.0, 0.031, 0.0, 0.031, 0.031, 0.0, 0.031, 0.0, 0.0, 0.031, 0.0, 0.031, 0.031, 0.0, 0.031, 0.0, 0.0, 0.031, 0.0, 0.031, 0.031, 0.0, 0.031, 0.0, 0.0, 0.031, 0.0, 0.031, 0.031, 0.0, 0.031, 0.0, 0.0, 0.031, 0.0, 0.031, 0.031, 0.0, 0.031, 0.0, 0.0, 0.031, 0.0, 0.031, 0.031, 0.0, 0.031, 0.0, 0.0, 0.031, 0.0, 0.031, 0.031, 0.0, 0.031, 0.0, 0.0, 0.031, 0.0, 0.031, 0.031, 0.0, 0.031, 0.0, 0.0, 0.031, 0.0, 0.031, 0.031, 0.0, 0.031, 0.0, 0.0, 0.031, 0.0, 0.031, 0.031, 0.0, 0.031, 0.0, 0.0, 0.031, 0.0, 0.031, 0.031, 0.0, 0.031, 0.0, 0.0, 0.184, 0.816, 0.184, 1.0, 0.0, 1.0, 0.0, 0.816])
me_fp26n_002.materials.append(mat_material)
me_fp26n_002.update()
me_fp26n_003 = bpy.data.meshes.new('fp26n.003')
me_fp26n_003.from_pydata([(-0.09556, 0.2855, 0.05656), (-0.09556, 0.2142, 0.04242), (-0.09556, 0.2853, -0.05679), (-0.09556, 0.2139, -0.04265), (-0.09556, 0.242, -0.1619), (-0.09556, 0.1813, -0.1213), (-0.09556, 0.1617, -0.2422), (-0.09556, 0.1211, -0.1815), (-0.09556, 0.05656, -0.2855), (-0.09556, 0.04242, -0.2142), (-0.09556, -0.05679, -0.2855), (-0.09556, -0.04265, -0.2142), (-0.09556, -0.1619, -0.2422), (-0.09556, -0.1213, -0.1815), (-0.09556, -0.2422, -0.1619), (-0.09556, -0.1815, -0.1213), (-0.09556, -0.2855, -0.05679), (-0.09556, -0.2142, -0.04265), (-0.09556, -0.2855, 0.05656), (-0.09556, -0.2142, 0.04242), (-0.09556, -0.2422, 0.1617), (-0.09556, -0.1815, 0.1211), (-0.09556, -0.1619, 0.242), (-0.09556, -0.1213, 0.1813), (-0.09556, -0.05679, 0.2855), (-0.09556, -0.04265, 0.2142), (-0.09556, 0.05656, 0.2855), (-0.09556, 0.04242, 0.2142), (-0.09556, 0.1617, 0.242), (-0.09556, 0.1211, 0.1813), (-0.09556, 0.242, 0.1617), (-0.09556, 0.1813, 0.1211), (-0.09556, 0.2855, 0.05656), (-0.09556, 0.2142, 0.04242), (-0.09556, 0.2855, 0.05656), (0.09579, 0.2855, 0.05656), (-0.09556, 0.242, 0.1617), (0.09579, 0.242, 0.1617), (-0.09556, 0.1617, 0.242), (0.09579, 0.1617, 0.242), (-0.09556, 0.05656, 0.2855), (0.09579, 0.05656, 0.2855), (-0.09556, -0.05679, 0.2855), (0.09579, -0.05679, 0.2855), (-0.09556, -0.1619, 0.242), (0.09579, -0.1619, 0.242), (-0.09556, -0.2422, 0.1617), (0.09579, -0.2422, 0.1617), (-0.09556, -0.2855, 0.05656), (0.09579, -0.2855, 0.05656), (-0.09556, -0.2855, -0.05679), (0.09579, -0.2855, -0.05679), (-0.09556, -0.2422, -0.1619), (0.09579, -0.2422, -0.1619), (-0.09556, -0.1619, -0.2422), (0.09579, -0.1619, -0.2422), (-0.09556, -0.05679, -0.2855), (0.09579, -0.05679, -0.2855), (-0.09556, 0.05656, -0.2855), (0.09579, 0.05656, -0.2855), (-0.09556, 0.1617, -0.2422), (0.09579, 0.1617, -0.2422), (-0.09556, 0.242, -0.1619), (0.09579, 0.242, -0.1619), (-0.09556, 0.2853, -0.05679), (0.09579, 0.2853, -0.05679), (-0.09556, 0.2855, 0.05656), (0.09579, 0.2855, 0.05656), (0.09579, 0.2855, 0.05656), (0.09579, 0.2853, -0.05679), (0.09579, 0.242, 0.1617), (0.09579, 0.242, -0.1619), (0.09579, 0.1617, 0.242), (0.09579, 0.1617, -0.2422), (0.09579, 0.05656, 0.2855), (0.09579, 0.05656, -0.2855), (0.09579, -0.05679, 0.2855), (0.09579, -0.05679, -0.2855), (0.09579, -0.1619, 0.242), (0.09579, -0.1619, -0.2422), (0.09579, -0.2422, 0.1617), (0.09579, -0.2422, -0.1619), (0.09579, -0.2855, 0.05656), (0.09579, -0.2855, -0.05679), (-0.09244, -0.2142, 0.2142), (-0.09244, 0.2142, 0.2142), (-0.09244, 0.2142, -0.2142), (-0.09244, -0.2142, -0.2142)], [], [(0, 1, 3, 2), (2, 3, 5, 4), (4, 5, 7, 6), (6, 7, 9, 8), (8, 9, 11, 10), (10, 11, 13, 12), (12, 13, 15, 14), (14, 15, 17, 16), (16, 17, 19, 18), (18, 19, 21, 20), (20, 21, 23, 22), (22, 23, 25, 24), (24, 25, 27, 26), (26, 27, 29, 28), (28, 29, 31, 30), (30, 31, 33, 32), (34, 35, 37, 36), (36, 37, 39, 38), (38, 39, 41, 40), (40, 41, 43, 42), (42, 43, 45, 44), (44, 45, 47, 46), (46, 47, 49, 48), (48, 49, 51, 50), (50, 51, 53, 52), (52, 53, 55, 54), (54, 55, 57, 56), (56, 57, 59, 58), (58, 59, 61, 60), (60, 61, 63, 62), (62, 63, 65, 64), (64, 65, 67, 66), (68, 69, 71, 70), (70, 71, 73, 72), (72, 73, 75, 74), (74, 75, 77, 76), (76, 77, 79, 78), (78, 79, 81, 80), (80, 81, 83, 82), (85, 84, 87, 86)])
me_fp26n_003.polygons.foreach_set('use_smooth', [True] * 40)
_uv = me_fp26n_003.uv_layers.new(name='UVMap')
_uv.uv.foreach_set('vector', [0.031, 0.0, 0.031, 0.031, 0.0, 0.031, 0.0, 0.0, 0.031, 0.0, 0.031, 0.031, 0.0, 0.031, 0.0, 0.0, 0.031, 0.0, 0.031, 0.031, 0.0, 0.031, 0.0, 0.0, 0.031, 0.0, 0.031, 0.031, 0.0, 0.031, 0.0, 0.0, 0.031, 0.0, 0.031, 0.031, 0.0, 0.031, 0.0, 0.0, 0.031, 0.0, 0.031, 0.031, 0.0, 0.031, 0.0, 0.0, 0.031, 0.0, 0.031, 0.031, 0.0, 0.031, 0.0, 0.0, 0.031, 0.0, 0.031, 0.031, 0.0, 0.031, 0.0, 0.0, 0.031, 0.0, 0.031, 0.031, 0.0, 0.031, 0.0, 0.0, 0.031, 0.0, 0.031, 0.031, 0.0, 0.031, 0.0, 0.0, 0.031, 0.0, 0.031, 0.031, 0.0, 0.031, 0.0, 0.0, 0.031, 0.0, 0.031, 0.031, 0.0, 0.031, 0.0, 0.0, 0.031, 0.0, 0.031, 0.031, 0.0, 0.031, 0.0, 0.0, 0.031, 0.0, 0.031, 0.031, 0.0, 0.031, 0.0, 0.0, 0.031, 0.0, 0.031, 0.031, 0.0, 0.031, 0.0, 0.0, 0.031, 0.0, 0.031, 0.031, 0.0, 0.031, 0.0, 0.0, 0.031, 0.0, 0.031, 0.031, 0.0, 0.031, 0.0, 0.0, 0.031, 0.0, 0.031, 0.031, 0.0, 0.031, 0.0, 0.0, 0.031, 0.0, 0.031, 0.031, 0.0, 0.031, 0.0, 0.0, 0.031, 0.0, 0.031, 0.031, 0.0, 0.031, 0.0, 0.0, 0.031, 0.0, 0.031, 0.031, 0.0, 0.031, 0.0, 0.0, 0.031, 0.0, 0.031, 0.031, 0.0, 0.031, 0.0, 0.0, 0.031, 0.0, 0.031, 0.031, 0.0, 0.031, 0.0, 0.0, 0.031, 0.0, 0.031, 0.031, 0.0, 0.031, 0.0, 0.0, 0.031, 0.0, 0.031, 0.031, 0.0, 0.031, 0.0, 0.0, 0.031, 0.0, 0.031, 0.031, 0.0, 0.031, 0.0, 0.0, 0.031, 0.0, 0.031, 0.031, 0.0, 0.031, 0.0, 0.0, 0.031, 0.0, 0.031, 0.031, 0.0, 0.031, 0.0, 0.0, 0.031, 0.0, 0.031, 0.031, 0.0, 0.031, 0.0, 0.0, 0.031, 0.0, 0.031, 0.031, 0.0, 0.031, 0.0, 0.0, 0.031, 0.0, 0.031, 0.031, 0.0, 0.031, 0.0, 0.0, 0.031, 0.0, 0.031, 0.031, 0.0, 0.031, 0.0, 0.0, 0.031, 0.0, 0.031, 0.031, 0.0, 0.031, 0.0, 0.0, 0.031, 0.0, 0.031, 0.031, 0.0, 0.031, 0.0, 0.0, 0.031, 0.0, 0.031, 0.031, 0.0, 0.031, 0.0, 0.0, 0.031, 0.0, 0.031, 0.031, 0.0, 0.031, 0.0, 0.0, 0.031, 0.0, 0.031, 0.031, 0.0, 0.031, 0.0, 0.0, 0.031, 0.0, 0.031, 0.031, 0.0, 0.031, 0.0, 0.0, 0.031, 0.0, 0.031, 0.031, 0.0, 0.031, 0.0, 0.0, 0.184, 0.816, 0.184, 1.0, 0.0, 1.0, 0.0, 0.816])
me_fp26n_003.materials.append(mat_material)
me_fp26n_003.update()
me_fp26n_004 = bpy.data.meshes.new('fp26n.004')
me_fp26n_004.from_pydata([(-0.09556, 0.2855, 0.05656), (-0.09556, 0.2142, 0.04242), (-0.09556, 0.2853, -0.05679), (-0.09556, 0.2139, -0.04265), (-0.09556, 0.242, -0.1619), (-0.09556, 0.1813, -0.1213), (-0.09556, 0.1617, -0.2422), (-0.09556, 0.1211, -0.1815), (-0.09556, 0.05656, -0.2855), (-0.09556, 0.04242, -0.2142), (-0.09556, -0.05679, -0.2855), (-0.09556, -0.04265, -0.2142), (-0.09556, -0.1619, -0.2422), (-0.09556, -0.1213, -0.1815), (-0.09556, -0.2422, -0.1619), (-0.09556, -0.1815, -0.1213), (-0.09556, -0.2855, -0.05679), (-0.09556, -0.2142, -0.04265), (-0.09556, -0.2855, 0.05656), (-0.09556, -0.2142, 0.04242), (-0.09556, -0.2422, 0.1617), (-0.09556, -0.1815, 0.1211), (-0.09556, -0.1619, 0.242), (-0.09556, -0.1213, 0.1813), (-0.09556, -0.05679, 0.2855), (-0.09556, -0.04265, 0.2142), (-0.09556, 0.05656, 0.2855), (-0.09556, 0.04242, 0.2142), (-0.09556, 0.1617, 0.242), (-0.09556, 0.1211, 0.1813), (-0.09556, 0.242, 0.1617), (-0.09556, 0.1813, 0.1211), (-0.09556, 0.2855, 0.05656), (-0.09556, 0.2142, 0.04242), (-0.09556, 0.2855, 0.05656), (0.09579, 0.2855, 0.05656), (-0.09556, 0.242, 0.1617), (0.09579, 0.242, 0.1617), (-0.09556, 0.1617, 0.242), (0.09579, 0.1617, 0.242), (-0.09556, 0.05656, 0.2855), (0.09579, 0.05656, 0.2855), (-0.09556, -0.05679, 0.2855), (0.09579, -0.05679, 0.2855), (-0.09556, -0.1619, 0.242), (0.09579, -0.1619, 0.242), (-0.09556, -0.2422, 0.1617), (0.09579, -0.2422, 0.1617), (-0.09556, -0.2855, 0.05656), (0.09579, -0.2855, 0.05656), (-0.09556, -0.2855, -0.05679), (0.09579, -0.2855, -0.05679), (-0.09556, -0.2422, -0.1619), (0.09579, -0.2422, -0.1619), (-0.09556, -0.1619, -0.2422), (0.09579, -0.1619, -0.2422), (-0.09556, -0.05679, -0.2855), (0.09579, -0.05679, -0.2855), (-0.09556, 0.05656, -0.2855), (0.09579, 0.05656, -0.2855), (-0.09556, 0.1617, -0.2422), (0.09579, 0.1617, -0.2422), (-0.09556, 0.242, -0.1619), (0.09579, 0.242, -0.1619), (-0.09556, 0.2853, -0.05679), (0.09579, 0.2853, -0.05679), (-0.09556, 0.2855, 0.05656), (0.09579, 0.2855, 0.05656), (0.09579, 0.2855, 0.05656), (0.09579, 0.2853, -0.05679), (0.09579, 0.242, 0.1617), (0.09579, 0.242, -0.1619), (0.09579, 0.1617, 0.242), (0.09579, 0.1617, -0.2422), (0.09579, 0.05656, 0.2855), (0.09579, 0.05656, -0.2855), (0.09579, -0.05679, 0.2855), (0.09579, -0.05679, -0.2855), (0.09579, -0.1619, 0.242), (0.09579, -0.1619, -0.2422), (0.09579, -0.2422, 0.1617), (0.09579, -0.2422, -0.1619), (0.09579, -0.2855, 0.05656), (0.09579, -0.2855, -0.05679), (-0.09244, -0.2142, 0.2142), (-0.09244, 0.2142, 0.2142), (-0.09244, 0.2142, -0.2142), (-0.09244, -0.2142, -0.2142)], [], [(0, 1, 3, 2), (2, 3, 5, 4), (4, 5, 7, 6), (6, 7, 9, 8), (8, 9, 11, 10), (10, 11, 13, 12), (12, 13, 15, 14), (14, 15, 17, 16), (16, 17, 19, 18), (18, 19, 21, 20), (20, 21, 23, 22), (22, 23, 25, 24), (24, 25, 27, 26), (26, 27, 29, 28), (28, 29, 31, 30), (30, 31, 33, 32), (34, 35, 37, 36), (36, 37, 39, 38), (38, 39, 41, 40), (40, 41, 43, 42), (42, 43, 45, 44), (44, 45, 47, 46), (46, 47, 49, 48), (48, 49, 51, 50), (50, 51, 53, 52), (52, 53, 55, 54), (54, 55, 57, 56), (56, 57, 59, 58), (58, 59, 61, 60), (60, 61, 63, 62), (62, 63, 65, 64), (64, 65, 67, 66), (68, 69, 71, 70), (70, 71, 73, 72), (72, 73, 75, 74), (74, 75, 77, 76), (76, 77, 79, 78), (78, 79, 81, 80), (80, 81, 83, 82), (85, 84, 87, 86)])
me_fp26n_004.polygons.foreach_set('use_smooth', [True] * 40)
_uv = me_fp26n_004.uv_layers.new(name='UVMap')
_uv.uv.foreach_set('vector', [0.031, 0.0, 0.031, 0.031, 0.0, 0.031, 0.0, 0.0, 0.031, 0.0, 0.031, 0.031, 0.0, 0.031, 0.0, 0.0, 0.031, 0.0, 0.031, 0.031, 0.0, 0.031, 0.0, 0.0, 0.031, 0.0, 0.031, 0.031, 0.0, 0.031, 0.0, 0.0, 0.031, 0.0, 0.031, 0.031, 0.0, 0.031, 0.0, 0.0, 0.031, 0.0, 0.031, 0.031, 0.0, 0.031, 0.0, 0.0, 0.031, 0.0, 0.031, 0.031, 0.0, 0.031, 0.0, 0.0, 0.031, 0.0, 0.031, 0.031, 0.0, 0.031, 0.0, 0.0, 0.031, 0.0, 0.031, 0.031, 0.0, 0.031, 0.0, 0.0, 0.031, 0.0, 0.031, 0.031, 0.0, 0.031, 0.0, 0.0, 0.031, 0.0, 0.031, 0.031, 0.0, 0.031, 0.0, 0.0, 0.031, 0.0, 0.031, 0.031, 0.0, 0.031, 0.0, 0.0, 0.031, 0.0, 0.031, 0.031, 0.0, 0.031, 0.0, 0.0, 0.031, 0.0, 0.031, 0.031, 0.0, 0.031, 0.0, 0.0, 0.031, 0.0, 0.031, 0.031, 0.0, 0.031, 0.0, 0.0, 0.031, 0.0, 0.031, 0.031, 0.0, 0.031, 0.0, 0.0, 0.031, 0.0, 0.031, 0.031, 0.0, 0.031, 0.0, 0.0, 0.031, 0.0, 0.031, 0.031, 0.0, 0.031, 0.0, 0.0, 0.031, 0.0, 0.031, 0.031, 0.0, 0.031, 0.0, 0.0, 0.031, 0.0, 0.031, 0.031, 0.0, 0.031, 0.0, 0.0, 0.031, 0.0, 0.031, 0.031, 0.0, 0.031, 0.0, 0.0, 0.031, 0.0, 0.031, 0.031, 0.0, 0.031, 0.0, 0.0, 0.031, 0.0, 0.031, 0.031, 0.0, 0.031, 0.0, 0.0, 0.031, 0.0, 0.031, 0.031, 0.0, 0.031, 0.0, 0.0, 0.031, 0.0, 0.031, 0.031, 0.0, 0.031, 0.0, 0.0, 0.031, 0.0, 0.031, 0.031, 0.0, 0.031, 0.0, 0.0, 0.031, 0.0, 0.031, 0.031, 0.0, 0.031, 0.0, 0.0, 0.031, 0.0, 0.031, 0.031, 0.0, 0.031, 0.0, 0.0, 0.031, 0.0, 0.031, 0.031, 0.0, 0.031, 0.0, 0.0, 0.031, 0.0, 0.031, 0.031, 0.0, 0.031, 0.0, 0.0, 0.031, 0.0, 0.031, 0.031, 0.0, 0.031, 0.0, 0.0, 0.031, 0.0, 0.031, 0.031, 0.0, 0.031, 0.0, 0.0, 0.031, 0.0, 0.031, 0.031, 0.0, 0.031, 0.0, 0.0, 0.031, 0.0, 0.031, 0.031, 0.0, 0.031, 0.0, 0.0, 0.031, 0.0, 0.031, 0.031, 0.0, 0.031, 0.0, 0.0, 0.031, 0.0, 0.031, 0.031, 0.0, 0.031, 0.0, 0.0, 0.031, 0.0, 0.031, 0.031, 0.0, 0.031, 0.0, 0.0, 0.031, 0.0, 0.031, 0.031, 0.0, 0.031, 0.0, 0.0, 0.031, 0.0, 0.031, 0.031, 0.0, 0.031, 0.0, 0.0, 0.184, 0.816, 0.184, 1.0, 0.0, 1.0, 0.0, 0.816])
me_fp26n_004.materials.append(mat_material)
me_fp26n_004.update()

# ---- objects
ob_fp26n = bpy.data.objects.new('fp26n', me_fp26n)
ob_fp26n_001 = bpy.data.objects.new('fp26n.001', me_fp26n_001)
ob_fp26n_002 = bpy.data.objects.new('fp26n.002', me_fp26n_002)
ob_fp26n_003 = bpy.data.objects.new('fp26n.003', me_fp26n_003)
ob_fp26n_004 = bpy.data.objects.new('fp26n.004', me_fp26n_004)

# ---- transforms, parenting, visibility, modifiers, constraints
ob_fp26n.location = (0.0, 0.0, 0.0)
ob_fp26n_001.location = (0.7045, 1.193, 0.1367)
ob_fp26n_002.location = (0.7045, -1.267, 0.1367)
ob_fp26n_003.location = (-0.7045, 1.193, 0.1367)
ob_fp26n_004.location = (-0.7045, -1.267, 0.1367)

# ---- collection membership
col_collection.objects.link(ob_fp26n)
col_collection.objects.link(ob_fp26n_001)
col_collection.objects.link(ob_fp26n_002)
col_collection.objects.link(ob_fp26n_003)
col_collection.objects.link(ob_fp26n_004)

# ---- scene / render settings (as saved in the file)
scene.frame_start = 1; scene.frame_end = 250; scene.frame_set(1)
scene.render.engine = 'BLENDER_EEVEE_NEXT'
scene.cycles.sampling_pattern = 'TABULATED_SOBOL'
bpy.context.view_layer.update()

# ---- added for rendering (the .blend has no active camera and no usable light): camera, sun
cam_auto = bpy.data.cameras.new('AutoCamera')
cam_auto.lens = 50.0
cam_auto.sensor_width = 36.0
cam_auto.clip_end = 1000.0
ob_auto_camera = bpy.data.objects.new('AutoCamera', cam_auto)
scene.collection.objects.link(ob_auto_camera)
ob_auto_camera.location = (4.19263, -4.98226, 3.96813)
ob_auto_camera.rotation_euler = (1.09748, -7.21219e-08, 0.694738)
scene.camera = ob_auto_camera
light_auto_sun = bpy.data.lights.new('AutoSun', 'SUN')
light_auto_sun.energy = 3.0
light_auto_sun.angle = 0.0523599
ob_auto_sun = bpy.data.objects.new('AutoSun', light_auto_sun)
scene.collection.objects.link(ob_auto_sun)
ob_auto_sun.rotation_euler = (0.872665, 0.174533, 0.523599)
bpy.context.view_layer.update()
